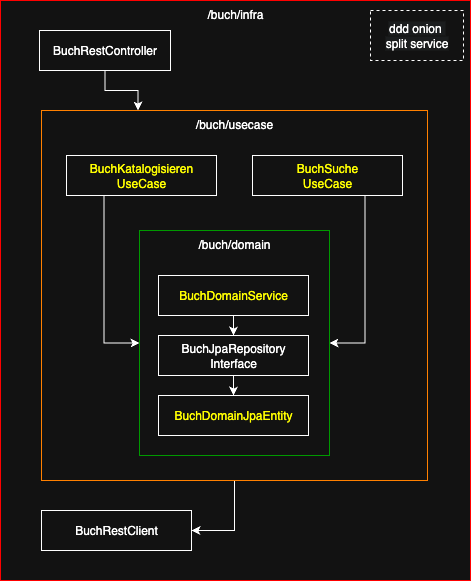

The diagram above was exported from draw.io. Its source (the exported page's mxGraphModel, read from the mxfile embedded in the PNG):
<mxGraphModel dx="1410" dy="774" grid="1" gridSize="10" guides="1" tooltips="1" connect="1" arrows="1" fold="1" page="1" pageScale="1" pageWidth="827" pageHeight="1169" math="0" shadow="0">
  <root>
    <mxCell id="0" />
    <mxCell id="1" parent="0" />
    <mxCell id="a6-sa-Pfjen3ggbp_8G2-51" value="/buch/infra" style="rounded=0;whiteSpace=wrap;html=1;labelPosition=center;verticalLabelPosition=middle;align=center;verticalAlign=top;strokeColor=#FF0000;" parent="1" vertex="1">
      <mxGeometry x="190" y="30" width="470" height="580" as="geometry" />
    </mxCell>
    <mxCell id="a6-sa-Pfjen3ggbp_8G2-72" style="edgeStyle=orthogonalEdgeStyle;rounded=0;orthogonalLoop=1;jettySize=auto;html=1;exitX=0.5;exitY=1;exitDx=0;exitDy=0;entryX=1;entryY=0.5;entryDx=0;entryDy=0;" parent="1" source="a6-sa-Pfjen3ggbp_8G2-50" target="a6-sa-Pfjen3ggbp_8G2-48" edge="1">
      <mxGeometry relative="1" as="geometry" />
    </mxCell>
    <mxCell id="a6-sa-Pfjen3ggbp_8G2-50" value="/buch/usecase" style="rounded=0;whiteSpace=wrap;html=1;labelPosition=center;verticalLabelPosition=middle;align=center;verticalAlign=top;strokeColor=#FF8000;" parent="1" vertex="1">
      <mxGeometry x="231" y="140" width="386" height="370" as="geometry" />
    </mxCell>
    <mxCell id="a6-sa-Pfjen3ggbp_8G2-39" value="/buch/domain" style="rounded=0;whiteSpace=wrap;html=1;labelPosition=center;verticalLabelPosition=middle;align=center;verticalAlign=top;strokeColor=#009900;" parent="1" vertex="1">
      <mxGeometry x="329" y="260" width="190" height="225" as="geometry" />
    </mxCell>
    <mxCell id="zNS-ytIkZfyz8ksTLdgv-4" style="edgeStyle=orthogonalEdgeStyle;shape=connector;rounded=0;orthogonalLoop=1;jettySize=auto;html=1;exitX=0.5;exitY=1;exitDx=0;exitDy=0;entryX=0.25;entryY=0;entryDx=0;entryDy=0;strokeColor=default;align=center;verticalAlign=middle;fontFamily=Helvetica;fontSize=11;fontColor=default;labelBackgroundColor=default;endArrow=classic;endFill=1;" edge="1" parent="1" source="a6-sa-Pfjen3ggbp_8G2-41" target="a6-sa-Pfjen3ggbp_8G2-50">
      <mxGeometry relative="1" as="geometry" />
    </mxCell>
    <mxCell id="a6-sa-Pfjen3ggbp_8G2-41" value="BuchRestController" style="rounded=0;whiteSpace=wrap;html=1;labelPosition=center;verticalLabelPosition=middle;align=center;verticalAlign=middle;" parent="1" vertex="1">
      <mxGeometry x="229" y="60" width="131" height="40" as="geometry" />
    </mxCell>
    <mxCell id="a6-sa-Pfjen3ggbp_8G2-61" style="edgeStyle=orthogonalEdgeStyle;rounded=0;orthogonalLoop=1;jettySize=auto;html=1;exitX=0.5;exitY=1;exitDx=0;exitDy=0;entryX=0.5;entryY=0;entryDx=0;entryDy=0;" parent="1" source="a6-sa-Pfjen3ggbp_8G2-43" target="a6-sa-Pfjen3ggbp_8G2-44" edge="1">
      <mxGeometry relative="1" as="geometry" />
    </mxCell>
    <mxCell id="a6-sa-Pfjen3ggbp_8G2-43" value="BuchDomainService" style="rounded=0;whiteSpace=wrap;html=1;labelPosition=center;verticalLabelPosition=middle;align=center;verticalAlign=middle;fontStyle=0;fontColor=#FFFF00;" parent="1" vertex="1">
      <mxGeometry x="348" y="305" width="150" height="40" as="geometry" />
    </mxCell>
    <mxCell id="a6-sa-Pfjen3ggbp_8G2-62" style="edgeStyle=orthogonalEdgeStyle;rounded=0;orthogonalLoop=1;jettySize=auto;html=1;exitX=0.5;exitY=1;exitDx=0;exitDy=0;entryX=0.5;entryY=0;entryDx=0;entryDy=0;" parent="1" source="a6-sa-Pfjen3ggbp_8G2-44" target="a6-sa-Pfjen3ggbp_8G2-45" edge="1">
      <mxGeometry relative="1" as="geometry" />
    </mxCell>
    <mxCell id="a6-sa-Pfjen3ggbp_8G2-44" value="BuchJpaRepository&lt;div&gt;Interface&lt;/div&gt;" style="rounded=0;whiteSpace=wrap;html=1;labelPosition=center;verticalLabelPosition=middle;align=center;verticalAlign=middle;" parent="1" vertex="1">
      <mxGeometry x="348" y="365" width="150" height="40" as="geometry" />
    </mxCell>
    <mxCell id="a6-sa-Pfjen3ggbp_8G2-45" value="BuchDomainJpaEntity" style="rounded=0;whiteSpace=wrap;html=1;labelPosition=center;verticalLabelPosition=middle;align=center;verticalAlign=middle;fontStyle=0;fontColor=#FFFF00;" parent="1" vertex="1">
      <mxGeometry x="348" y="425" width="150" height="40" as="geometry" />
    </mxCell>
    <mxCell id="a6-sa-Pfjen3ggbp_8G2-48" value="BuchRestClient" style="rounded=0;whiteSpace=wrap;html=1;labelPosition=center;verticalLabelPosition=middle;align=center;verticalAlign=middle;" parent="1" vertex="1">
      <mxGeometry x="231" y="540" width="150" height="40" as="geometry" />
    </mxCell>
    <mxCell id="zNS-ytIkZfyz8ksTLdgv-6" style="edgeStyle=orthogonalEdgeStyle;shape=connector;rounded=0;orthogonalLoop=1;jettySize=auto;html=1;exitX=0.25;exitY=1;exitDx=0;exitDy=0;entryX=0;entryY=0.5;entryDx=0;entryDy=0;strokeColor=default;align=center;verticalAlign=middle;fontFamily=Helvetica;fontSize=11;fontColor=default;labelBackgroundColor=default;endArrow=classic;endFill=1;" edge="1" parent="1" source="a6-sa-Pfjen3ggbp_8G2-52" target="a6-sa-Pfjen3ggbp_8G2-39">
      <mxGeometry relative="1" as="geometry" />
    </mxCell>
    <mxCell id="a6-sa-Pfjen3ggbp_8G2-52" value="BuchKatalogisieren&lt;div&gt;UseCase&lt;/div&gt;" style="rounded=0;whiteSpace=wrap;html=1;labelPosition=center;verticalLabelPosition=middle;align=center;verticalAlign=middle;fontStyle=0;fontColor=#FFFF00;" parent="1" vertex="1">
      <mxGeometry x="256" y="185" width="150" height="40" as="geometry" />
    </mxCell>
    <mxCell id="zNS-ytIkZfyz8ksTLdgv-7" style="edgeStyle=orthogonalEdgeStyle;shape=connector;rounded=0;orthogonalLoop=1;jettySize=auto;html=1;exitX=0.75;exitY=1;exitDx=0;exitDy=0;entryX=1;entryY=0.5;entryDx=0;entryDy=0;strokeColor=default;align=center;verticalAlign=middle;fontFamily=Helvetica;fontSize=11;fontColor=default;labelBackgroundColor=default;endArrow=classic;endFill=1;" edge="1" parent="1" source="a6-sa-Pfjen3ggbp_8G2-53" target="a6-sa-Pfjen3ggbp_8G2-39">
      <mxGeometry relative="1" as="geometry" />
    </mxCell>
    <mxCell id="a6-sa-Pfjen3ggbp_8G2-53" value="BuchSuche&lt;div&gt;UseCase&lt;/div&gt;" style="rounded=0;whiteSpace=wrap;html=1;labelPosition=center;verticalLabelPosition=middle;align=center;verticalAlign=middle;fontStyle=0;fontColor=#FFFF00;" parent="1" vertex="1">
      <mxGeometry x="442" y="185" width="150" height="40" as="geometry" />
    </mxCell>
    <mxCell id="zNS-ytIkZfyz8ksTLdgv-1" value="&lt;span style=&quot;font-size: 12px; background-color: rgb(27, 29, 30);&quot;&gt;ddd onion&amp;nbsp;&lt;/span&gt;&lt;div&gt;&lt;span style=&quot;font-size: 12px; background-color: rgb(27, 29, 30);&quot;&gt;split service&lt;/span&gt;&lt;/div&gt;" style="rounded=0;whiteSpace=wrap;html=1;fontFamily=Helvetica;fontSize=11;fontColor=default;labelBackgroundColor=default;dashed=1;" vertex="1" parent="1">
      <mxGeometry x="560" y="40" width="93" height="50" as="geometry" />
    </mxCell>
  </root>
</mxGraphModel>